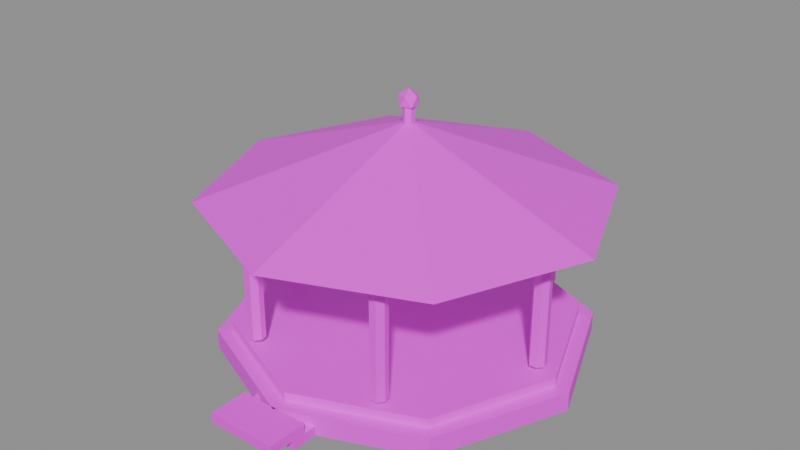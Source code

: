 # Source: hub.blend  (saved by Blender 5.2.45; exported with 4.5.12 LTS)
import bpy
from mathutils import Matrix  # noqa: F401  (used for matrix-valued properties, if any)

bpy.ops.wm.read_factory_settings(use_empty=True)
scene = bpy.context.scene
scene.name = 'Scene'

# ---- collections
col_hub = bpy.data.collections.new('hub'); scene.collection.children.link(col_hub)

# ---- images (referenced by path relative to the original .blend; pixels are not part of the script)
import os
ASSET_DIR = os.environ.get("B2B_ASSET_DIR", "")  # directory of the original .blend (textures are referenced by path, not embedded)
HERE = os.path.dirname(os.path.abspath(__file__))  # packed textures are extracted next to this script under _unpacked/

def load_image(name, relpath, width, height, colorspace="sRGB"):
    """Load a texture the original file referenced (path relative to the .blend, or extracted next to this script)."""
    p = next((c for c in (os.path.join(HERE, relpath), os.path.join(ASSET_DIR, relpath)) if relpath and os.path.exists(c)), "")
    if p:
        img = bpy.data.images.load(p, check_existing=True)
        img.name = name
    else:  # same state as the original file: an image datablock whose file is absent (Cycles renders it pink)
        img = bpy.data.images.new(name, width, height)
        img.source = "FILE"
        img.filepath = "//" + (relpath or name)
    img.colorspace_settings.name = colorspace
    return img
img_palette_png = load_image('palette.png', 'palette.png', 1024, 1024, 'sRGB')

# ---- materials (node trees are filled in below, after node groups)
mat_palette = bpy.data.materials.new('Palette')

# ---- material node trees
mat_palette.use_nodes = True; mat_palette.node_tree.nodes.clear()
_N = mat_palette.node_tree.nodes; _L = mat_palette.node_tree.links
n0 = _N.new('ShaderNodeBsdfPrincipled'); n0.name = 'Principled BSDF'; n0.location = (-200, 100)
n0.inputs[10].default_value = 0.005
n1 = _N.new('ShaderNodeOutputMaterial'); n1.name = 'Material Output'; n1.location = (200, 100)
n2 = _N.new('ShaderNodeTexImage'); n2.name = 'Image Texture'; n2.location = (0, 0)
n2.image = img_palette_png
n2.interpolation = 'Closest'
_L.new(n0.outputs[0], n1.inputs[0])
_L.new(n2.outputs[0], n0.inputs[0])
n1.is_active_output = True

# ---- meshes
me_hub = bpy.data.meshes.new('hub')
me_hub.from_pydata([(-1.1, -5.575, 0.3), (-1.1, -5.575, 0.0), (0.0, 5.975, 0.0), (0.0, 5.975, 0.6), (3.96, 4.335, 0.0), (3.96, 4.335, 0.6), (5.6, 0.375, 0.0), (5.6, 0.375, 0.6), (3.96, -3.585, 0.0), (3.96, -3.585, 0.6), (0.0, -5.225, 0.0), (0.0, -5.225, 0.6), (-3.96, -3.585, 0.0), (-3.96, -3.585, 0.6), (-5.6, 0.375, 0.0), (-5.6, 0.375, 0.6), (-3.96, 4.335, 0.0), (-3.96, 4.335, 0.6), (0.0, 5.525, 0.6), (0.0, 5.525, 0.88), (3.642, 4.017, 0.6), (3.642, 4.017, 0.88), (5.15, 0.375, 0.6), (5.15, 0.375, 0.88), (3.642, -3.267, 0.6), (3.642, -3.267, 0.88), (0.0, -4.775, 0.6), (0.0, -4.775, 0.88), (-3.642, -3.267, 0.6), (-3.642, -3.267, 0.88), (-5.15, 0.375, 0.6), (-5.15, 0.375, 0.88), (-3.642, 4.017, 0.6), (-3.642, 4.017, 0.88), (-1.1, -4.375, 0.0), (-1.1, -4.375, 0.3), (1.1, -5.575, 0.0), (1.1, -5.575, 0.3), (1.1, -4.375, 0.0), (1.1, -4.375, 0.3), (-1.1, -6.375, 0.3), (-1.1, -6.375, 0.6), (-1.1, -5.175, 0.3), (-1.1, -5.175, 0.6), (1.1, -6.375, 0.3), (1.1, -6.375, 0.6), (1.1, -5.175, 0.3), (1.1, -5.175, 0.6), (4.79, 0.375, 4.66), (4.55, 0.375, 4.9), (4.55, 0.635, 1.1), (4.55, 0.635, 4.5), (4.753, 0.5371, 1.1), (4.753, 0.5371, 4.5), (4.803, 0.3171, 1.1), (4.803, 0.3171, 4.5), (4.663, 0.1407, 1.1), (4.663, 0.1407, 4.5), (4.437, 0.1407, 1.1), (4.437, 0.1407, 4.5), (4.297, 0.3171, 1.1), (4.297, 0.3171, 4.5), (4.347, 0.5371, 1.1), (4.347, 0.5371, 4.5), (2.275, 4.575, 1.1), (2.275, 4.575, 4.5), (2.478, 4.478, 1.1), (2.478, 4.478, 4.5), (2.528, 4.258, 1.1), (2.528, 4.258, 4.5), (2.388, 4.081, 1.1), (2.388, 4.081, 4.5), (2.162, 4.081, 1.1), (2.162, 4.081, 4.5), (2.022, 4.258, 1.1), (2.022, 4.258, 4.5), (2.072, 4.478, 1.1), (2.072, 4.478, 4.5), (-2.275, 4.575, 1.1), (-2.275, 4.575, 4.5), (-2.072, 4.478, 1.1), (-2.072, 4.478, 4.5), (-2.022, 4.258, 1.1), (-2.022, 4.258, 4.5), (-2.162, 4.081, 1.1), (-2.162, 4.081, 4.5), (-2.388, 4.081, 1.1), (-2.388, 4.081, 4.5), (-2.528, 4.258, 1.1), (-2.528, 4.258, 4.5), (-2.478, 4.478, 1.1), (-2.478, 4.478, 4.5), (-4.55, 0.635, 1.1), (-4.55, 0.635, 4.5), (-4.347, 0.5371, 1.1), (-4.347, 0.5371, 4.5), (-4.297, 0.3171, 1.1), (-4.297, 0.3171, 4.5), (-4.437, 0.1407, 1.1), (-4.437, 0.1407, 4.5), (-4.663, 0.1407, 1.1), (-4.663, 0.1407, 4.5), (-4.803, 0.3171, 1.1), (-4.803, 0.3171, 4.5), (-4.753, 0.5371, 1.1), (-4.753, 0.5371, 4.5), (-2.275, -3.305, 1.1), (-2.275, -3.305, 4.5), (-2.072, -3.403, 1.1), (-2.072, -3.403, 4.5), (-2.022, -3.623, 1.1), (-2.022, -3.623, 4.5), (-2.162, -3.8, 1.1), (-2.162, -3.8, 4.5), (-2.388, -3.8, 1.1), (-2.388, -3.8, 4.5), (-2.528, -3.623, 1.1), (-2.528, -3.623, 4.5), (-2.478, -3.403, 1.1), (-2.478, -3.403, 4.5), (2.275, -3.305, 1.1), (2.275, -3.305, 4.5), (2.478, -3.403, 1.1), (2.478, -3.403, 4.5), (2.528, -3.623, 1.1), (2.528, -3.623, 4.5), (2.388, -3.8, 1.1), (2.388, -3.8, 4.5), (2.162, -3.8, 1.1), (2.162, -3.8, 4.5), (2.022, -3.623, 1.1), (2.022, -3.623, 4.5), (2.072, -3.403, 1.1), (2.072, -3.403, 4.5), (4.31, 0.375, 4.66), (4.55, 0.375, 4.42), (4.148, 2.77, 4.66), (3.94, 2.65, 4.9), (3.733, 2.53, 4.66), (3.94, 2.65, 4.42), (2.395, 4.523, 4.66), (2.275, 4.315, 4.9), (2.155, 4.108, 4.66), (2.275, 4.315, 4.42), (2.933e-16, 5.165, 4.66), (2.786e-16, 4.925, 4.9), (2.639e-16, 4.685, 4.66), (2.786e-16, 4.925, 4.42), (-2.395, 4.523, 4.66), (-2.275, 4.315, 4.9), (-2.155, 4.108, 4.66), (-2.275, 4.315, 4.42), (-4.148, 2.77, 4.66), (-3.94, 2.65, 4.9), (-3.733, 2.53, 4.66), (-3.94, 2.65, 4.42), (-4.79, 0.375, 4.66), (-4.55, 0.375, 4.9), (-4.31, 0.375, 4.66), (-4.55, 0.375, 4.42), (-4.148, -2.02, 4.66), (-3.94, -1.9, 4.9), (-3.733, -1.78, 4.66), (-3.94, -1.9, 4.42), (-2.395, -3.773, 4.66), (-2.275, -3.565, 4.9), (-2.155, -3.358, 4.66), (-2.275, -3.565, 4.42), (-8.799e-16, -4.415, 4.66), (-8.358e-16, -4.175, 4.9), (-7.917e-16, -3.935, 4.66), (-8.358e-16, -4.175, 4.42), (2.395, -3.773, 4.66), (2.275, -3.565, 4.9), (2.155, -3.358, 4.66), (2.275, -3.565, 4.42), (4.148, -2.02, 4.66), (3.94, -1.9, 4.9), (3.733, -1.78, 4.66), (3.94, -1.9, 4.42), (0.2316, 0.2068, 7.457), (0.0, 0.195, 6.95), (0.0, 6.375, 4.8), (0.1559, 0.285, 7.45), (4.243, 4.618, 4.8), (0.1559, 0.285, 6.95), (6.0, 0.375, 4.8), (0.1559, 0.465, 7.45), (4.243, -3.868, 4.8), (0.1559, 0.465, 6.95), (0.0, -5.625, 4.8), (0.0, 0.555, 7.45), (-4.243, -3.868, 4.8), (0.0, 0.555, 6.95), (-6.0, 0.375, 4.8), (0.0, 0.375, 7.28), (-4.243, 4.618, 4.8), (0.0, 0.375, 7.0), (0.0, 0.195, 7.45), (-0.1559, 0.285, 6.95), (-0.1559, 0.285, 7.45), (-0.1559, 0.465, 6.95), (-0.1559, 0.465, 7.45), (-0.08844, 0.1028, 7.457), (-0.2862, 0.375, 7.457), (-0.08844, 0.6472, 7.457), (0.2316, 0.5432, 7.457), (0.08844, 0.1028, 7.743), (-0.2316, 0.2068, 7.743), (-0.2316, 0.5432, 7.743), (0.08844, 0.6472, 7.743), (0.2862, 0.375, 7.743), (0.0, 0.375, 7.92), (0.0, 0.475, 1.45), (0.0, 0.475, 3.15), (0.0866, 0.425, 1.45), (0.0866, 0.425, 3.15), (0.0866, 0.325, 1.45), (0.0866, 0.325, 3.15), (0.0, 0.275, 1.45), (0.0, 0.275, 3.15), (-0.0866, 0.325, 1.45), (-0.0866, 0.325, 3.15), (-0.0866, 0.425, 1.45), (-0.0866, 0.425, 3.15), (0.0, 0.715, 3.2), (0.0, 0.715, 3.6), (0.2944, 0.545, 3.2), (0.2944, 0.545, 3.6), (0.2944, 0.205, 3.2), (0.2944, 0.205, 3.6), (0.0, 0.035, 3.2), (0.0, 0.035, 3.6), (-0.2944, 0.205, 3.2), (-0.2944, 0.205, 3.6), (-0.2944, 0.545, 3.2), (-0.2944, 0.545, 3.6)], [], [(44, 45, 41, 40), (34, 38, 36, 1), (2, 3, 5, 4), (26, 27, 29, 28), (20, 21, 23, 22), (4, 5, 7, 6), (24, 25, 27, 26), (70, 71, 73, 72), (6, 7, 9, 8), (42, 46, 44, 40), (42, 43, 47, 46), (8, 9, 11, 10), (36, 37, 0, 1), (18, 19, 21, 20), (10, 11, 13, 12), (22, 23, 25, 24), (66, 67, 69, 68), (12, 13, 15, 14), (5, 3, 17, 15, 13, 11, 9, 7), (40, 41, 43, 42), (14, 15, 17, 16), (38, 39, 37, 36), (47, 43, 41, 45), (16, 17, 3, 2), (2, 4, 6, 8, 10, 12, 14, 16), (34, 35, 39, 38), (46, 47, 45, 44), (28, 29, 31, 30), (1, 0, 35, 34), (22, 24, 26, 28, 30, 32, 18, 20), (30, 31, 33, 32), (39, 35, 0, 37), (50, 51, 53, 52), (32, 33, 19, 18), (29, 27, 25, 23, 21, 19, 33, 31), (110, 111, 113, 112), (106, 107, 109, 108), (52, 53, 55, 54), (82, 83, 85, 84), (108, 109, 111, 110), (54, 55, 57, 56), (68, 69, 71, 70), (64, 65, 67, 66), (56, 57, 59, 58), (124, 125, 127, 126), (80, 81, 83, 82), (58, 59, 61, 60), (53, 51, 63, 61, 59, 57, 55), (84, 85, 87, 86), (60, 61, 63, 62), (78, 79, 81, 80), (92, 93, 95, 94), (62, 63, 51, 50), (50, 52, 54, 56, 58, 60, 62), (98, 99, 101, 100), (72, 73, 75, 74), (69, 67, 65, 77, 75, 73, 71), (94, 95, 97, 96), (74, 75, 77, 76), (96, 97, 99, 98), (141, 145, 146, 142), (76, 77, 65, 64), (72, 74, 76, 64, 66, 68, 70), (49, 137, 138, 134), (86, 87, 89, 88), (112, 113, 115, 114), (86, 88, 90, 78, 80, 82, 84), (88, 89, 91, 90), (142, 146, 147, 143), (138, 142, 143, 139), (90, 91, 79, 78), (85, 83, 81, 79, 91, 89, 87), (122, 123, 125, 124), (100, 101, 103, 102), (101, 99, 97, 95, 93, 105, 103), (126, 127, 129, 128), (102, 103, 105, 104), (120, 121, 123, 122), (134, 138, 139, 135), (104, 105, 93, 92), (98, 100, 102, 104, 92, 94, 96), (143, 147, 144, 140), (114, 115, 117, 116), (111, 109, 107, 119, 117, 115, 113), (137, 141, 142, 138), (116, 117, 119, 118), (140, 144, 145, 141), (135, 139, 136, 48), (118, 119, 107, 106), (112, 114, 116, 118, 106, 108, 110), (139, 143, 140, 136), (128, 129, 131, 130), (48, 136, 137, 49), (128, 130, 132, 120, 122, 124, 126), (130, 131, 133, 132), (136, 140, 141, 137), (144, 148, 149, 145), (132, 133, 121, 120), (127, 125, 123, 121, 133, 131, 129), (145, 149, 150, 146), (146, 150, 151, 147), (147, 151, 148, 144), (148, 152, 153, 149), (149, 153, 154, 150), (150, 154, 155, 151), (151, 155, 152, 148), (152, 156, 157, 153), (153, 157, 158, 154), (154, 158, 159, 155), (155, 159, 156, 152), (156, 160, 161, 157), (157, 161, 162, 158), (158, 162, 163, 159), (159, 163, 160, 156), (160, 164, 165, 161), (161, 165, 166, 162), (162, 166, 167, 163), (163, 167, 164, 160), (164, 168, 169, 165), (165, 169, 170, 166), (166, 170, 171, 167), (167, 171, 168, 164), (168, 172, 173, 169), (169, 173, 174, 170), (170, 174, 175, 171), (171, 175, 172, 168), (172, 176, 177, 173), (173, 177, 178, 174), (174, 178, 179, 175), (175, 179, 176, 172), (176, 48, 49, 177), (177, 49, 134, 178), (178, 134, 135, 179), (179, 135, 48, 176), (204, 203, 208), (195, 180, 203), (182, 197, 184), (195, 203, 204), (202, 200, 198, 183, 187, 191), (184, 197, 186), (195, 204, 205), (181, 198, 200, 199), (186, 197, 188), (180, 211, 207), (180, 195, 206), (188, 197, 190), (193, 191, 187, 189), (203, 180, 207), (190, 197, 192), (195, 205, 206), (185, 183, 198, 181), (192, 197, 194), (206, 205, 210), (182, 184, 186, 188, 190, 192, 194, 196), (194, 197, 196), (189, 187, 183, 185), (199, 200, 202, 201), (196, 197, 182), (205, 204, 209), (180, 206, 211), (201, 202, 191, 193), (185, 181, 199, 201, 193, 189), (203, 207, 208), (204, 208, 209), (205, 209, 210), (206, 210, 211), (207, 211, 212), (208, 207, 212), (209, 208, 212), (210, 209, 212), (211, 210, 212), (213, 214, 216, 215), (215, 216, 218, 217), (225, 226, 228, 227), (217, 218, 220, 219), (219, 220, 222, 221), (216, 214, 224, 222, 220, 218), (221, 222, 224, 223), (229, 230, 232, 231), (227, 228, 230, 229), (223, 224, 214, 213), (213, 215, 217, 219, 221, 223), (231, 232, 234, 233), (230, 228, 226, 236, 234, 232), (233, 234, 236, 235), (235, 236, 226, 225), (231, 233, 235, 225, 227, 229)])
_uv = me_hub.uv_layers.new(name='UVMap')
_uv.uv.foreach_set('vector', [0.2562, 0.9937, 0.3688, 0.9937, 0.3688, 0.8813, 0.2562, 0.8813, 0.3812, 0.9937, 0.4938, 0.9937, 0.4938, 0.8813, 0.3812, 0.8813, 0.2562, 0.8813, 0.3688, 0.8813, 0.3688, 0.9937, 0.2562, 0.9937, 0.3812, 0.9937, 0.4938, 0.9937, 0.4938, 0.8813, 0.3812, 0.8813, 0.4938, 0.8813, 0.4938, 0.9937, 0.3812, 0.9937, 0.3812, 0.8813, 0.3688, 0.8813, 0.3688, 0.9937, 0.2562, 0.9937, 0.2562, 0.8813, 0.3812, 0.9937, 0.4938, 0.9937, 0.4938, 0.8813, 0.3812, 0.8813, 0.3812, 0.9937, 0.4938, 0.9937, 0.4938, 0.8813, 0.3812, 0.8813, 0.3688, 0.8813, 0.3688, 0.9937, 0.2562, 0.9937, 0.2562, 0.8813, 0.2562, 0.9937, 0.3688, 0.9937, 0.3688, 0.8813, 0.2562, 0.8813, 0.2562, 0.8813, 0.3688, 0.8813, 0.3688, 0.9937, 0.2562, 0.9937, 0.2562, 0.9937, 0.3688, 0.9937, 0.3688, 0.8813, 0.2562, 0.8813, 0.3812, 0.9937, 0.4938, 0.9937, 0.4938, 0.8813, 0.3812, 0.8813, 0.3812, 0.8813, 0.4938, 0.8813, 0.4938, 0.9937, 0.3812, 0.9937, 0.2562, 0.9937, 0.3688, 0.9937, 0.3688, 0.8813, 0.2562, 0.8813, 0.4938, 0.8813, 0.4938, 0.9937, 0.3812, 0.9937, 0.3812, 0.8813, 0.4938, 0.8813, 0.4938, 0.9937, 0.3812, 0.9937, 0.3812, 0.8813, 0.2562, 0.8813, 0.2562, 0.9937, 0.3688, 0.9937, 0.3688, 0.8813, 0.3523, 0.9773, 0.3125, 0.9937, 0.2727, 0.9773, 0.2562, 0.9375, 0.2727, 0.8977, 0.3125, 0.8813, 0.3523, 0.8977, 0.3688, 0.9375, 0.2562, 0.8813, 0.2562, 0.9937, 0.3688, 0.9937, 0.3688, 0.8813, 0.2562, 0.8813, 0.2562, 0.9937, 0.3688, 0.9937, 0.3688, 0.8813, 0.4938, 0.8813, 0.4938, 0.9937, 0.3812, 0.9937, 0.3812, 0.8813, 0.3688, 0.9937, 0.2562, 0.9937, 0.2562, 0.8813, 0.3688, 0.8813, 0.2562, 0.8813, 0.3688, 0.8813, 0.3688, 0.9937, 0.2562, 0.9937, 0.3125, 0.9937, 0.3523, 0.9773, 0.3688, 0.9375, 0.3523, 0.8977, 0.3125, 0.8813, 0.2727, 0.8977, 0.2562, 0.9375, 0.2727, 0.9773, 0.3812, 0.8813, 0.4938, 0.8813, 0.4938, 0.9937, 0.3812, 0.9937, 0.3688, 0.8813, 0.3688, 0.9937, 0.2562, 0.9937, 0.2562, 0.8813, 0.3812, 0.8813, 0.3812, 0.9937, 0.4938, 0.9937, 0.4938, 0.8813, 0.3812, 0.8813, 0.3812, 0.9937, 0.4938, 0.9937, 0.4938, 0.8813, 0.4938, 0.9375, 0.4773, 0.8977, 0.4375, 0.8813, 0.3977, 0.8977, 0.3812, 0.9375, 0.3977, 0.9773, 0.4375, 0.9937, 0.4773, 0.9773, 0.3812, 0.8813, 0.3812, 0.9937, 0.4938, 0.9937, 0.4938, 0.8813, 0.4938, 0.9937, 0.3812, 0.9937, 0.3812, 0.8813, 0.4938, 0.8813, 0.3812, 0.8813, 0.4938, 0.8813, 0.4938, 0.9937, 0.3812, 0.9937, 0.3812, 0.8813, 0.4938, 0.8813, 0.4938, 0.9937, 0.3812, 0.9937, 0.3977, 0.8977, 0.4375, 0.8813, 0.4773, 0.8977, 0.4938, 0.9375, 0.4773, 0.9773, 0.4375, 0.9937, 0.3977, 0.9773, 0.3812, 0.9375, 0.4938, 0.8813, 0.4938, 0.9937, 0.3812, 0.9937, 0.3812, 0.8813, 0.3812, 0.8813, 0.4938, 0.8813, 0.4938, 0.9937, 0.3812, 0.9937, 0.4938, 0.8813, 0.4938, 0.9937, 0.3812, 0.9937, 0.3812, 0.8813, 0.4938, 0.8813, 0.4938, 0.9937, 0.3812, 0.9937, 0.3812, 0.8813, 0.4938, 0.8813, 0.4938, 0.9937, 0.3812, 0.9937, 0.3812, 0.8813, 0.4938, 0.8813, 0.4938, 0.9937, 0.3812, 0.9937, 0.3812, 0.8813, 0.4938, 0.8813, 0.4938, 0.9937, 0.3812, 0.9937, 0.3812, 0.8813, 0.3812, 0.8813, 0.4938, 0.8813, 0.4938, 0.9937, 0.3812, 0.9937, 0.3812, 0.9937, 0.4938, 0.9937, 0.4938, 0.8813, 0.3812, 0.8813, 0.4938, 0.8813, 0.4938, 0.9937, 0.3812, 0.9937, 0.3812, 0.8813, 0.4938, 0.8813, 0.4938, 0.9937, 0.3812, 0.9937, 0.3812, 0.8813, 0.3812, 0.8813, 0.3812, 0.9937, 0.4938, 0.9937, 0.4938, 0.8813, 0.4826, 0.9715, 0.4375, 0.9937, 0.3924, 0.9715, 0.3812, 0.9214, 0.4125, 0.8813, 0.4625, 0.8813, 0.4938, 0.9214, 0.3812, 0.9937, 0.4938, 0.9937, 0.4938, 0.8813, 0.3812, 0.8813, 0.3812, 0.8813, 0.3812, 0.9937, 0.4938, 0.9937, 0.4938, 0.8813, 0.3812, 0.8813, 0.4938, 0.8813, 0.4938, 0.9937, 0.3812, 0.9937, 0.3812, 0.8813, 0.4938, 0.8813, 0.4938, 0.9937, 0.3812, 0.9937, 0.3812, 0.8813, 0.4938, 0.8813, 0.4938, 0.9937, 0.3812, 0.9937, 0.4375, 0.9937, 0.4826, 0.9715, 0.4938, 0.9214, 0.4625, 0.8813, 0.4125, 0.8813, 0.3812, 0.9214, 0.3924, 0.9715, 0.3812, 0.9937, 0.4938, 0.9937, 0.4938, 0.8813, 0.3812, 0.8813, 0.3812, 0.8813, 0.3812, 0.9937, 0.4938, 0.9937, 0.4938, 0.8813, 0.4938, 0.9214, 0.4826, 0.9715, 0.4375, 0.9937, 0.3924, 0.9715, 0.3812, 0.9214, 0.4125, 0.8813, 0.4625, 0.8813, 0.4938, 0.8813, 0.4938, 0.9937, 0.3812, 0.9937, 0.3812, 0.8813, 0.3812, 0.8813, 0.3812, 0.9937, 0.4938, 0.9937, 0.4938, 0.8813, 0.4938, 0.8813, 0.4938, 0.9937, 0.3812, 0.9937, 0.3812, 0.8813, 0.4938, 0.9937, 0.4938, 0.8813, 0.3812, 0.8813, 0.3812, 0.9878, 0.3812, 0.8813, 0.4938, 0.8813, 0.4938, 0.9937, 0.3812, 0.9937, 0.4125, 0.8813, 0.3812, 0.9214, 0.3924, 0.9715, 0.4375, 0.9937, 0.4826, 0.9715, 0.4938, 0.9214, 0.4625, 0.8813, 0.4938, 0.8813, 0.4099, 0.9937, 0.3812, 0.9878, 0.4607, 0.8813, 0.3812, 0.8813, 0.3812, 0.9937, 0.4938, 0.9937, 0.4938, 0.8813, 0.3812, 0.9937, 0.4938, 0.9937, 0.4938, 0.8813, 0.3812, 0.8813, 0.4125, 0.8813, 0.3812, 0.9214, 0.3924, 0.9715, 0.4375, 0.9937, 0.4826, 0.9715, 0.4938, 0.9214, 0.4625, 0.8813, 0.3812, 0.8813, 0.3812, 0.9937, 0.4938, 0.9937, 0.4938, 0.8813, 0.4938, 0.9878, 0.4938, 0.8813, 0.3812, 0.8813, 0.3812, 0.9937, 0.4807, 0.8813, 0.3812, 0.9807, 0.3888, 0.9937, 0.4938, 0.8888, 0.3812, 0.8813, 0.4938, 0.8813, 0.4938, 0.9937, 0.3812, 0.9937, 0.4625, 0.8813, 0.4938, 0.9214, 0.4826, 0.9715, 0.4375, 0.9937, 0.3924, 0.9715, 0.3812, 0.9214, 0.4125, 0.8813, 0.4938, 0.8813, 0.4938, 0.9937, 0.3812, 0.9937, 0.3812, 0.8813, 0.3812, 0.8813, 0.3812, 0.9937, 0.4938, 0.9937, 0.4938, 0.8813, 0.4125, 0.8813, 0.4625, 0.8813, 0.4938, 0.9214, 0.4826, 0.9715, 0.4375, 0.9937, 0.3924, 0.9715, 0.3812, 0.9214, 0.3812, 0.9937, 0.4938, 0.9937, 0.4938, 0.8813, 0.3812, 0.8813, 0.3812, 0.8813, 0.3812, 0.9937, 0.4938, 0.9937, 0.4938, 0.8813, 0.3812, 0.8813, 0.4938, 0.8813, 0.4938, 0.9937, 0.3812, 0.9937, 0.4607, 0.8813, 0.3812, 0.9878, 0.4099, 0.9937, 0.4938, 0.8813, 0.3812, 0.8813, 0.4938, 0.8813, 0.4938, 0.9937, 0.3812, 0.9937, 0.4625, 0.8813, 0.4125, 0.8813, 0.3812, 0.9214, 0.3924, 0.9715, 0.4375, 0.9937, 0.4826, 0.9715, 0.4938, 0.9214, 0.4881, 0.8813, 0.3812, 0.962, 0.3812, 0.9937, 0.4938, 0.9088, 0.3812, 0.8813, 0.3812, 0.9937, 0.4938, 0.9937, 0.4938, 0.8813, 0.4938, 0.9214, 0.4826, 0.9715, 0.4375, 0.9937, 0.3924, 0.9715, 0.3812, 0.9214, 0.4125, 0.8813, 0.4625, 0.8813, 0.4938, 0.8888, 0.3888, 0.9937, 0.3812, 0.9807, 0.4807, 0.8813, 0.3812, 0.8813, 0.3812, 0.9937, 0.4938, 0.9937, 0.4938, 0.8813, 0.4938, 0.9088, 0.3812, 0.9937, 0.3812, 0.962, 0.4881, 0.8813, 0.462, 0.8813, 0.3812, 0.9881, 0.4088, 0.9937, 0.4938, 0.8813, 0.3812, 0.8813, 0.4938, 0.8813, 0.4938, 0.9937, 0.3812, 0.9937, 0.4625, 0.8813, 0.4125, 0.8813, 0.3812, 0.9214, 0.3924, 0.9715, 0.4375, 0.9937, 0.4826, 0.9715, 0.4938, 0.9214, 0.4813, 0.8813, 0.3812, 0.9813, 0.3885, 0.9937, 0.4938, 0.8885, 0.3812, 0.8813, 0.3812, 0.9937, 0.4938, 0.9937, 0.4938, 0.8813, 0.4938, 0.8813, 0.4088, 0.9937, 0.3812, 0.9881, 0.462, 0.8813, 0.4125, 0.8813, 0.3812, 0.9214, 0.3924, 0.9715, 0.4375, 0.9937, 0.4826, 0.9715, 0.4938, 0.9214, 0.4625, 0.8813, 0.3812, 0.8813, 0.3812, 0.9937, 0.4938, 0.9937, 0.4938, 0.8813, 0.4938, 0.8885, 0.3885, 0.9937, 0.3812, 0.9813, 0.4813, 0.8813, 0.4938, 0.9937, 0.3812, 0.9088, 0.3869, 0.8813, 0.4938, 0.962, 0.3812, 0.8813, 0.4938, 0.8813, 0.4938, 0.9937, 0.3812, 0.9937, 0.4625, 0.8813, 0.4938, 0.9214, 0.4826, 0.9715, 0.4375, 0.9937, 0.3924, 0.9715, 0.3812, 0.9214, 0.4125, 0.8813, 0.4938, 0.9937, 0.4938, 0.8813, 0.3812, 0.8872, 0.3812, 0.9937, 0.4938, 0.9937, 0.4938, 0.8872, 0.3812, 0.8813, 0.3812, 0.9937, 0.4938, 0.962, 0.3869, 0.8813, 0.3812, 0.9088, 0.4938, 0.9937, 0.4865, 0.9937, 0.3812, 0.8885, 0.3937, 0.8813, 0.4938, 0.9813, 0.4862, 0.9937, 0.3812, 0.8888, 0.3943, 0.8813, 0.4938, 0.9807, 0.4938, 0.9807, 0.3943, 0.8813, 0.3812, 0.8888, 0.4862, 0.9937, 0.4938, 0.9813, 0.3937, 0.8813, 0.3812, 0.8885, 0.4865, 0.9937, 0.4662, 0.9937, 0.3812, 0.8813, 0.413, 0.8813, 0.4938, 0.9881, 0.4651, 0.9937, 0.3812, 0.8813, 0.4143, 0.8813, 0.4938, 0.9878, 0.4938, 0.9878, 0.4143, 0.8813, 0.3812, 0.8813, 0.4651, 0.9937, 0.4938, 0.9881, 0.413, 0.8813, 0.3812, 0.8813, 0.4662, 0.9937, 0.3812, 0.9937, 0.4662, 0.8813, 0.4938, 0.8869, 0.413, 0.9937, 0.3812, 0.9937, 0.4651, 0.8813, 0.4938, 0.8872, 0.4143, 0.9937, 0.4143, 0.9937, 0.4938, 0.8872, 0.4651, 0.8813, 0.3812, 0.9937, 0.413, 0.9937, 0.4938, 0.8869, 0.4662, 0.8813, 0.3812, 0.9937, 0.3812, 0.9865, 0.4865, 0.8813, 0.4938, 0.8937, 0.3937, 0.9937, 0.3812, 0.9862, 0.4862, 0.8813, 0.4938, 0.8943, 0.3943, 0.9937, 0.3943, 0.9937, 0.4938, 0.8943, 0.4862, 0.8813, 0.3812, 0.9862, 0.3937, 0.9937, 0.4938, 0.8937, 0.4865, 0.8813, 0.3812, 0.9865, 0.3812, 0.9662, 0.4938, 0.8813, 0.4938, 0.913, 0.3869, 0.9937, 0.3812, 0.9651, 0.4938, 0.8813, 0.4938, 0.9143, 0.3872, 0.9937, 0.3872, 0.9937, 0.4938, 0.9143, 0.4938, 0.8813, 0.3812, 0.9651, 0.3869, 0.9937, 0.4938, 0.913, 0.4938, 0.8813, 0.3812, 0.9662, 0.3812, 0.8813, 0.4938, 0.9662, 0.4881, 0.9937, 0.3812, 0.913, 0.3812, 0.8813, 0.4938, 0.9651, 0.4878, 0.9937, 0.3812, 0.9143, 0.3812, 0.9143, 0.4878, 0.9937, 0.4938, 0.9651, 0.3812, 0.8813, 0.3812, 0.913, 0.4881, 0.9937, 0.4938, 0.9662, 0.3812, 0.8813, 0.3885, 0.8813, 0.4938, 0.9865, 0.4813, 0.9937, 0.3812, 0.8937, 0.3888, 0.8813, 0.4938, 0.9862, 0.4807, 0.9937, 0.3812, 0.8943, 0.3812, 0.8943, 0.4807, 0.9937, 0.4938, 0.9862, 0.3888, 0.8813, 0.3812, 0.8937, 0.4813, 0.9937, 0.4938, 0.9865, 0.3885, 0.8813, 0.4088, 0.8813, 0.4938, 0.9937, 0.462, 0.9937, 0.3812, 0.8869, 0.4099, 0.8813, 0.4938, 0.9937, 0.4607, 0.9937, 0.3812, 0.8872, 0.3812, 0.8872, 0.4607, 0.9937, 0.4938, 0.9937, 0.4099, 0.8813, 0.3812, 0.8869, 0.462, 0.9937, 0.4938, 0.9937, 0.4088, 0.8813, 0.6187, 0.8813, 0.5063, 0.8813, 0.5492, 0.9937, 0.5373, 0.9937, 0.6187, 0.9242, 0.5063, 0.8813, 0.00625, 0.9937, 0.00625, 0.8813, 0.1187, 0.9608, 0.6187, 0.9937, 0.584, 0.8813, 0.5063, 0.9937, 0.3812, 0.9656, 0.3812, 0.9094, 0.4375, 0.8813, 0.4938, 0.9094, 0.4938, 0.9656, 0.4375, 0.9937, 0.0858, 0.9937, 0.00625, 0.8813, 0.1187, 0.8813, 0.6187, 0.8813, 0.5063, 0.8813, 0.584, 0.9937, 0.3812, 0.9937, 0.4938, 0.9937, 0.4938, 0.8813, 0.3812, 0.8813, 0.1187, 0.9937, 0.00625, 0.9937, 0.0858, 0.8813, 0.5492, 0.8813, 0.6187, 0.9937, 0.5063, 0.9937, 0.6187, 0.8813, 0.5063, 0.9375, 0.6187, 0.9937, 0.1187, 0.9142, 0.00625, 0.9937, 0.00625, 0.8813, 0.3812, 0.8813, 0.4938, 0.8813, 0.4938, 0.9937, 0.3812, 0.9937, 0.5063, 0.8813, 0.5063, 0.9937, 0.6187, 0.9434, 0.1187, 0.8813, 0.1187, 0.9937, 0.00625, 0.9142, 0.5373, 0.8813, 0.5063, 0.9937, 0.6187, 0.9508, 0.3812, 0.9937, 0.4938, 0.9937, 0.4938, 0.8813, 0.3812, 0.8813, 0.0392, 0.8813, 0.1187, 0.9937, 0.00625, 0.9937, 0.5063, 0.9937, 0.5063, 0.8813, 0.6187, 0.9434, 0.0625, 0.9937, 0.1023, 0.9773, 0.1187, 0.9375, 0.1023, 0.8977, 0.0625, 0.8813, 0.02273, 0.8977, 0.00625, 0.9375, 0.02273, 0.9773, 0.00625, 0.8813, 0.1187, 0.8813, 0.0392, 0.9937, 0.4938, 0.8813, 0.4938, 0.9937, 0.3812, 0.9937, 0.3812, 0.8813, 0.3812, 0.8813, 0.3812, 0.9937, 0.4938, 0.9937, 0.4938, 0.8813, 0.00625, 0.9608, 0.1187, 0.8813, 0.1187, 0.9937, 0.6187, 0.8813, 0.5063, 0.8813, 0.5758, 0.9937, 0.5063, 0.8813, 0.6187, 0.8813, 0.5625, 0.9937, 0.3812, 0.8813, 0.4938, 0.8813, 0.4938, 0.9937, 0.3812, 0.9937, 0.4938, 0.9094, 0.4375, 0.8813, 0.3812, 0.9094, 0.3812, 0.9656, 0.4375, 0.9937, 0.4938, 0.9656, 0.5063, 0.9316, 0.6187, 0.9937, 0.6187, 0.8813, 0.5625, 0.8813, 0.5063, 0.9937, 0.6187, 0.9937, 0.5063, 0.9316, 0.6187, 0.8813, 0.6187, 0.9937, 0.5758, 0.8813, 0.6187, 0.9937, 0.5063, 0.9937, 0.541, 0.8813, 0.6187, 0.9937, 0.5063, 0.9937, 0.5063, 0.9242, 0.6187, 0.8813, 0.5877, 0.9937, 0.5063, 0.9937, 0.5063, 0.8813, 0.6187, 0.9375, 0.6187, 0.9937, 0.5063, 0.9508, 0.5877, 0.8813, 0.6187, 0.8813, 0.541, 0.9937, 0.5063, 0.8813, 0.2562, 0.8813, 0.3688, 0.8813, 0.3688, 0.9937, 0.2562, 0.9937, 0.3688, 0.8813, 0.3688, 0.9937, 0.2562, 0.9937, 0.2562, 0.8813, 0.6313, 0.8813, 0.7437, 0.8813, 0.7437, 0.9937, 0.6313, 0.9937, 0.2562, 0.9937, 0.3688, 0.9937, 0.3688, 0.8813, 0.2562, 0.8813, 0.2562, 0.9937, 0.3688, 0.9937, 0.3688, 0.8813, 0.2562, 0.8813, 0.3688, 0.9656, 0.3125, 0.9937, 0.2562, 0.9656, 0.2562, 0.9094, 0.3125, 0.8813, 0.3688, 0.9094, 0.2562, 0.8813, 0.2562, 0.9937, 0.3688, 0.9937, 0.3688, 0.8813, 0.6313, 0.9937, 0.7437, 0.9937, 0.7437, 0.8813, 0.6313, 0.8813, 0.7437, 0.8813, 0.7437, 0.9937, 0.6313, 0.9937, 0.6313, 0.8813, 0.2562, 0.8813, 0.3688, 0.8813, 0.3688, 0.9937, 0.2562, 0.9937, 0.3125, 0.9937, 0.3688, 0.9656, 0.3688, 0.9094, 0.3125, 0.8813, 0.2562, 0.9094, 0.2562, 0.9656, 0.6313, 0.9937, 0.7437, 0.9937, 0.7437, 0.8813, 0.6313, 0.8813, 0.7437, 0.9094, 0.7437, 0.9656, 0.6875, 0.9937, 0.6313, 0.9656, 0.6313, 0.9094, 0.6875, 0.8813, 0.6313, 0.8813, 0.6313, 0.9937, 0.7437, 0.9937, 0.7437, 0.8813, 0.6313, 0.8813, 0.7437, 0.8813, 0.7437, 0.9937, 0.6313, 0.9937, 0.6875, 0.8813, 0.6313, 0.9094, 0.6313, 0.9656, 0.6875, 0.9937, 0.7437, 0.9656, 0.7437, 0.9094])
me_hub.materials.append(mat_palette)
me_hub.update()

# ---- objects
ob_hub = bpy.data.objects.new('hub', me_hub)

# ---- transforms, parenting, visibility, modifiers, constraints
ob_hub.location = (0.0, 0.0, 0.0)

# ---- collection membership
col_hub.objects.link(ob_hub)

# ---- scene / render settings (as saved in the file)
scene.frame_start = 1; scene.frame_end = 250; scene.frame_set(1)
scene.render.engine = 'BLENDER_EEVEE_NEXT'
scene.render.bake_bias = 0.0
scene.render.bake_samples = 0
scene.render.compositor_device = 'GPU'
scene.eevee.use_volume_custom_range = False
scene.eevee.fast_gi_thickness_near = 0.1
scene.eevee.fast_gi_thickness_far = 0.0
scene.eevee.ray_tracing_options.screen_trace_thickness = 0.1
bpy.context.view_layer.update()

# ---- added for rendering (the .blend has no active camera and no usable light): camera, sun + grey world if the file has none
cam_auto = bpy.data.cameras.new('AutoCamera')
cam_auto.lens = 50.0
cam_auto.sensor_width = 36.0
cam_auto.clip_end = 1000.0
ob_auto_camera = bpy.data.objects.new('AutoCamera', cam_auto)
scene.collection.objects.link(ob_auto_camera)
ob_auto_camera.location = (17.7799, -21.3359, 18.184)
ob_auto_camera.rotation_euler = (1.09748, -7.21219e-08, 0.694738)
scene.camera = ob_auto_camera
light_auto_sun = bpy.data.lights.new('AutoSun', 'SUN')
light_auto_sun.energy = 3.0
light_auto_sun.angle = 0.0523599
ob_auto_sun = bpy.data.objects.new('AutoSun', light_auto_sun)
scene.collection.objects.link(ob_auto_sun)
ob_auto_sun.rotation_euler = (0.872665, 0.174533, 0.523599)
if scene.world is None:
    world_auto = bpy.data.worlds.new('AutoWorld')
    world_auto.color = (0.3, 0.3, 0.3)
    scene.world = world_auto
bpy.context.view_layer.update()
